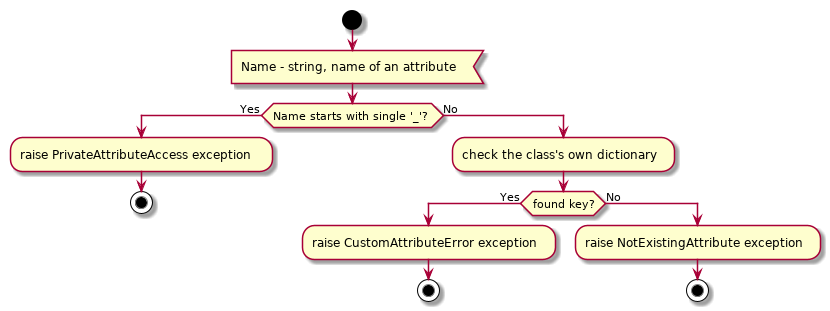

The diagram above was rendered by PlantUML. Its source (embedded in the PNG):
@startuml fixed_class_delattr

start

:Name - string, name of an attribute<

if (Name starts with single '_'?) then (Yes)
    :raise PrivateAttributeAccess exception;
    
    stop
else (No)
    :check the class's own dictionary;

    if (found key?) then (Yes)
        :raise CustomAttributeError exception;
        
        stop
    else (No)
        :raise NotExistingAttribute exception;
        
        stop
    endif
endif

@enduml